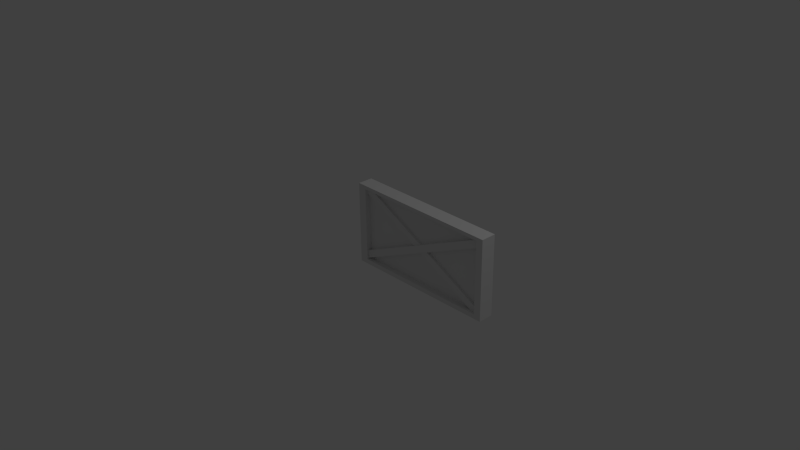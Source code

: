 # Source: Gate.blend  (saved by Blender 2.76.0; exported with 4.5.12 LTS)
import bpy
from mathutils import Matrix  # noqa: F401  (used for matrix-valued properties, if any)

bpy.ops.wm.read_factory_settings(use_empty=True)
scene = bpy.context.scene
scene.name = 'Scene'

# ---- collections
col_collection_1 = bpy.data.collections.new('Collection 1'); scene.collection.children.link(col_collection_1)

# ---- materials (node trees are filled in below, after node groups)
mat_material = bpy.data.materials.new('Material')
mat_material.alpha_threshold = 0.0
mat_material.use_transparent_shadow = False
mat_material.roughness = 0.5
mat_material.line_color = (0.0, 0.0, 0.0, 1.0)

# ---- material node trees

# ---- world
world_world = bpy.data.worlds.new('World'); scene.world = world_world
world_world.color = (0.05088, 0.05088, 0.05088)
world_world.use_sun_shadow = False
world_world.sun_shadow_jitter_overblur = 0.0
world_world.cycles.sampling_method = 'MANUAL'
world_world.cycles.sample_map_resolution = 256

# ---- cameras
cam_camera = bpy.data.cameras.new('Camera')
cam_camera.clip_end = 100.0
cam_camera.lens = 35.0
cam_camera.sensor_width = 32.0
cam_camera.sensor_height = 18.0
cam_camera.ortho_scale = 7.314
cam_camera.dof.focus_distance = 0.0
cam_camera.dof.aperture_fstop = 128.0

# ---- lights
light_lamp = bpy.data.lights.new('Lamp', 'POINT')
light_lamp.transmission_factor = 0.0
light_lamp.cutoff_distance = 30.0
light_lamp.energy = 100.0
light_lamp.shadow_buffer_clip_start = 1.001
light_lamp.shadow_soft_size = 0.1
light_lamp.shadow_maximum_resolution = 0.006
light_lamp.use_absolute_resolution = True
light_lamp.cycles.use_multiple_importance_sampling = False

# ---- meshes
me_cube = bpy.data.meshes.new('Cube')
me_cube.from_pydata([(1.923, 0.1, -0.1), (1.923, -0.1, -0.1), (-0.123, -0.1, -0.1), (-0.123, 0.1, -0.1), (1.923, 0.1, 0.95), (1.923, -0.1, 0.95), (-0.123, -0.1, 0.99), (-0.123, 0.1, 0.99), (1.821, 0.09, -0.0465), (-0.0207, 0.09, -0.0465), (1.821, 0.09, 0.8985), (1.821, -0.09, -0.0465), (-0.0207, -0.09, -0.0465), (1.821, -0.09, 0.8985), (-0.0207, -0.09, 0.9345), (-0.0207, 0.09, 0.9345), (1.821, 0.018, -0.0465), (-0.0207, 0.018, -0.0465), (1.821, 0.018, 0.8985), (1.821, -0.018, -0.0465), (-0.0207, -0.018, -0.0465), (1.821, -0.018, 0.8985), (-0.0207, -0.018, 0.9345), (-0.0207, 0.018, 0.9345), (1.82, -0.05, -0.0983), (-0.08168, -0.05, 0.8948), (1.82, 0.05, -0.0983), (-0.08168, 0.05, 0.8948), (1.886, -0.05, -0.02329), (-0.01555, -0.05, 0.9698), (1.886, 0.05, -0.02329), (-0.01555, 0.05, 0.9698), (1.888, -0.065, 0.83), (-0.06535, -0.065, -0.05678), (1.888, 0.065, 0.83), (-0.06535, 0.065, -0.05678), (1.869, -0.065, 0.9283), (-0.08374, -0.065, 0.04152), (1.869, 0.065, 0.9283), (-0.08374, 0.065, 0.04152)], [], [(0, 1, 2, 3), (4, 7, 6, 5), (0, 4, 5, 1), (0, 3, 9, 8), (2, 6, 7, 3), (2, 1, 11, 12), (8, 9, 17, 16), (12, 11, 19, 20), (5, 6, 14, 13), (6, 2, 12, 14), (1, 5, 13, 11), (4, 0, 8, 10), (7, 4, 10, 15), (3, 7, 15, 9), (19, 21, 22, 20), (18, 16, 17, 23), (13, 14, 22, 21), (9, 15, 23, 17), (11, 13, 21, 19), (10, 8, 16, 18), (15, 10, 18, 23), (14, 12, 20, 22), (25, 27, 26, 24), (27, 31, 30, 26), (31, 29, 28, 30), (29, 25, 24, 28), (33, 35, 34, 32), (35, 39, 38, 34), (39, 37, 36, 38), (37, 33, 32, 36)])
_uv = me_cube.uv_layers.new(name='UVMap')
_uv.uv.foreach_set('vector', [0.6377, 0.373, 0.697, 0.4432, 0.1204, 0.416, 0.1602, 0.3652, 0.6815, 0.05924, 0.07667, 0.05924, 0.07666, 0.0001282, 0.6815, 0.0001282, 0.6377, 0.373, 0.6815, 0.05924, 0.7526, 0.06984, 0.697, 0.4432, 0.6377, 0.373, 0.1602, 0.3652, 0.1778, 0.3541, 0.6115, 0.3557, 0.1204, 0.416, 0.0001282, 0.08382, 0.07667, 0.05924, 0.1602, 0.3652, 0.1204, 0.416, 0.697, 0.4432, 0.6669, 0.4556, 0.1473, 0.4323, 0.6115, 0.3557, 0.1778, 0.3541, 0.1915, 0.334, 0.5912, 0.34, 0.1473, 0.4323, 0.6669, 0.4556, 0.6465, 0.4786, 0.1724, 0.4518, 0.6734, 0.7685, 0.09564, 0.7657, 0.1284, 0.75, 0.6491, 0.7555, 0.09564, 0.7657, 0.1204, 0.416, 0.1473, 0.4323, 0.1284, 0.75, 0.697, 0.4432, 0.6734, 0.7685, 0.6491, 0.7555, 0.6669, 0.4556, 0.6815, 0.05924, 0.6377, 0.373, 0.6115, 0.3557, 0.6531, 0.07269, 0.07667, 0.05924, 0.6815, 0.05924, 0.6531, 0.07269, 0.1193, 0.07615, 0.1602, 0.3652, 0.07667, 0.05924, 0.1193, 0.07615, 0.1778, 0.3541, 0.6465, 0.4786, 0.6246, 0.7369, 0.1491, 0.7262, 0.1724, 0.4518, 0.6307, 0.09761, 0.5912, 0.34, 0.1915, 0.334, 0.148, 0.09346, 0.6491, 0.7555, 0.1284, 0.75, 0.1491, 0.7262, 0.6246, 0.7369, 0.1778, 0.3541, 0.1193, 0.07615, 0.148, 0.09346, 0.1915, 0.334, 0.6669, 0.4556, 0.6491, 0.7555, 0.6246, 0.7369, 0.6465, 0.4786, 0.6531, 0.07269, 0.6115, 0.3557, 0.5912, 0.34, 0.6307, 0.09761, 0.1193, 0.07615, 0.6531, 0.07269, 0.6307, 0.09761, 0.148, 0.09346, 0.1284, 0.75, 0.1473, 0.4323, 0.1724, 0.4518, 0.1491, 0.7262, 0.0001282, 0.9734, 0.0001282, 0.9462, 0.5838, 0.9462, 0.5838, 0.9734, 0.0001282, 0.9462, 0.006629, 0.9198, 0.5903, 0.9198, 0.5838, 0.9462, 0.006629, 0.9198, 0.006629, 0.8926, 0.5903, 0.8926, 0.5903, 0.9198, 0.006629, 0.9999, 0.0001282, 0.9734, 0.5838, 0.9734, 0.5903, 0.9999, 0.0001283, 0.8659, 0.0001282, 0.8305, 0.5838, 0.8305, 0.5838, 0.8659, 0.0001282, 0.8305, 0.006629, 0.8041, 0.5903, 0.8041, 0.5838, 0.8305, 0.006629, 0.8041, 0.006629, 0.7687, 0.5903, 0.7687, 0.5903, 0.8041, 0.006629, 0.8923, 0.0001283, 0.8659, 0.5838, 0.8659, 0.5903, 0.8923])
me_cube.materials.append(mat_material)
me_cube.use_remesh_preserve_volume = False
me_cube.use_remesh_preserve_attributes = False
me_cube.use_mirror_vertex_groups = False
me_cube.update()

# ---- objects
ob_cube = bpy.data.objects.new('Cube', me_cube)
ob_lamp = bpy.data.objects.new('Lamp', light_lamp)
ob_camera = bpy.data.objects.new('Camera', cam_camera)

# ---- transforms, parenting, visibility, modifiers, constraints
ob_cube.location = (0.0, 0.0, 0.0)
ob_cube.lock_rotations_4d = False
ob_cube.empty_display_type = 'ARROWS'
ob_cube.lineart.crease_threshold = 0.0
ob_lamp.location = (4.076, 1.005, 5.904)
ob_lamp.rotation_euler = (0.6503, 0.05522, 1.866)
ob_lamp.lock_rotations_4d = False
ob_lamp.empty_display_type = 'ARROWS'
ob_lamp.color = (0.0, 0.0, 0.0, 0.0)
ob_lamp.lineart.crease_threshold = 0.0
ob_camera.location = (7.481, -6.508, 5.344)
ob_camera.rotation_euler = (1.109, 0.01082, 0.8149)
ob_camera.lock_rotations_4d = False
ob_camera.empty_display_type = 'ARROWS'
ob_camera.color = (0.0, 0.0, 0.0, 0.0)
ob_camera.display_type = 'WIRE'
ob_camera.lineart.crease_threshold = 0.0

# ---- collection membership
col_collection_1.objects.link(ob_cube)
col_collection_1.objects.link(ob_lamp)
col_collection_1.objects.link(ob_camera)

# ---- scene / render settings (as saved in the file)
scene.camera = ob_camera
scene.frame_start = 1; scene.frame_end = 250; scene.frame_set(1)
scene.render.engine = 'BLENDER_EEVEE_NEXT'
scene.render.resolution_percentage = 50
scene.render.dither_intensity = 0.0
scene.cycles.use_denoising = False
scene.cycles.samples = 10
scene.cycles.sampling_pattern = 'TABULATED_SOBOL'
scene.cycles.light_sampling_threshold = 0.0
scene.cycles.use_adaptive_sampling = False
scene.cycles.use_light_tree = False
scene.cycles.blur_glossy = 0.0
scene.cycles.pixel_filter_type = 'GAUSSIAN'
scene.cycles.sample_clamp_indirect = 0.0
scene.view_settings.view_transform = 'Standard'
bpy.context.view_layer.update()
